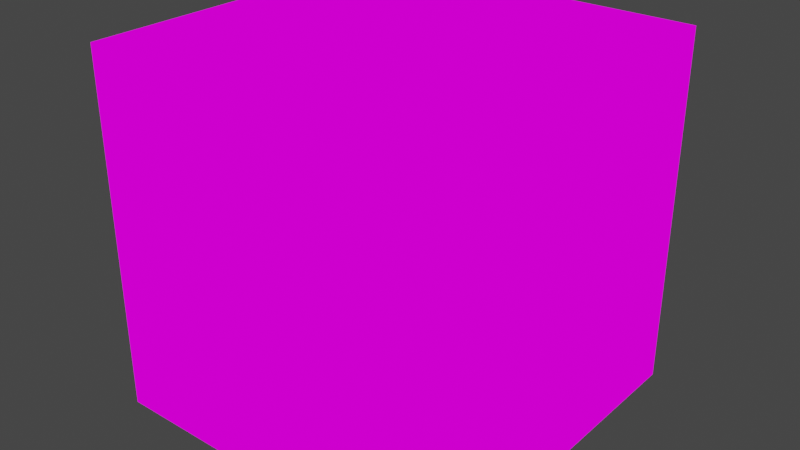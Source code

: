 # Source: skybox.blend  (saved by Blender 3.3.6; exported with 4.5.12 LTS)
import bpy
from mathutils import Matrix  # noqa: F401  (used for matrix-valued properties, if any)

bpy.ops.wm.read_factory_settings(use_empty=True)
scene = bpy.context.scene
scene.name = 'Scene'

# ---- collections
col_collection = bpy.data.collections.new('Collection'); scene.collection.children.link(col_collection)

# ---- images (referenced by path relative to the original .blend; pixels are not part of the script)
import os
ASSET_DIR = os.environ.get("B2B_ASSET_DIR", "")  # directory of the original .blend (textures are referenced by path, not embedded)
HERE = os.path.dirname(os.path.abspath(__file__))  # packed textures are extracted next to this script under _unpacked/

def load_image(name, relpath, width, height, colorspace="sRGB"):
    """Load a texture the original file referenced (path relative to the .blend, or extracted next to this script)."""
    p = next((c for c in (os.path.join(HERE, relpath), os.path.join(ASSET_DIR, relpath)) if relpath and os.path.exists(c)), "")
    if p:
        img = bpy.data.images.load(p, check_existing=True)
        img.name = name
    else:  # same state as the original file: an image datablock whose file is absent (Cycles renders it pink)
        img = bpy.data.images.new(name, width, height)
        img.source = "FILE"
        img.filepath = "//" + (relpath or name)
    img.colorspace_settings.name = colorspace
    return img
img_cubemap_png = load_image('cubemap.png', 'cubemap.png', 1024, 1024, 'sRGB')

# ---- materials (node trees are filled in below, after node groups)
mat_material_001 = bpy.data.materials.new('Material.001')

# ---- material node trees
mat_material_001.use_nodes = True; mat_material_001.node_tree.nodes.clear()
_N = mat_material_001.node_tree.nodes; _L = mat_material_001.node_tree.links
n0 = _N.new('ShaderNodeOutputMaterial'); n0.name = 'Material Output'; n0.location = (300, 300)
n1 = _N.new('ShaderNodeTexImage'); n1.name = 'Image Texture'; n1.location = (-654, 112)
n1.image = img_cubemap_png
_L.new(n1.outputs[0], n0.inputs[0])
n0.is_active_output = True

# ---- world
world_world = bpy.data.worlds.new('World'); scene.world = world_world
world_world.use_nodes = True; world_world.node_tree.nodes.clear()
_N = world_world.node_tree.nodes; _L = world_world.node_tree.links
n0 = _N.new('ShaderNodeOutputWorld'); n0.name = 'World Output'; n0.location = (300, 300)
n1 = _N.new('ShaderNodeBackground'); n1.name = 'Background'; n1.location = (10, 300)
n1.inputs[0].default_value = (0.05088, 0.05088, 0.05088, 1.0)
_L.new(n1.outputs[0], n0.inputs[0])
n0.is_active_output = True
world_world.color = (0.05088, 0.05088, 0.05088)
world_world.use_sun_shadow = False
world_world.sun_shadow_jitter_overblur = 0.0

# ---- meshes
me_cube_001 = bpy.data.meshes.new('Cube.001')
me_cube_001.from_pydata([(-1.0, -1.0, -1.0), (-1.0, -1.0, 1.0), (-1.0, 1.0, -1.0), (-1.0, 1.0, 1.0), (1.0, -1.0, -1.0), (1.0, -1.0, 1.0), (1.0, 1.0, -1.0), (1.0, 1.0, 1.0)], [], [(0, 1, 3, 2), (2, 3, 7, 6), (6, 7, 5, 4), (4, 5, 1, 0), (2, 6, 4, 0), (7, 3, 1, 5)])
_uv = me_cube_001.uv_layers.new(name='UVMap')
_uv.uv.foreach_set('vector', [1.0, 0.3333, 1.0, 0.6667, 0.75, 0.6667, 0.75, 0.3333, 0.75, 0.3333, 0.75, 0.6667, 0.5, 0.6667, 0.5, 0.3333, 0.5, 0.3333, 0.5, 0.6667, 0.25, 0.6667, 0.25, 0.3333, 0.25, 0.3333, 0.25, 0.6667, 0.0, 0.6667, 0.0, 0.3333, 0.5, 0.0, 0.5, 0.3333, 0.25, 0.3333, 0.25, 0.0, 0.5, 0.6667, 0.5, 1.0, 0.25, 1.0, 0.25, 0.6667])
me_cube_001.materials.append(mat_material_001)
me_cube_001.update()

# ---- objects
ob_cube = bpy.data.objects.new('Cube', me_cube_001)

# ---- transforms, parenting, visibility, modifiers, constraints
ob_cube.location = (0.0, 0.0, 0.0)
ob_cube.rotation_euler = (0.0, -0.0, 1.571)

# ---- collection membership
col_collection.objects.link(ob_cube)

# ---- scene / render settings (as saved in the file)
scene.frame_start = 1; scene.frame_end = 250; scene.frame_set(0)
scene.render.engine = 'CYCLES'
scene.cycles.sampling_pattern = 'TABULATED_SOBOL'
scene.cycles.use_light_tree = False
scene.view_settings.view_transform = 'Filmic'
bpy.context.view_layer.update()

# ---- added for rendering (the .blend has no active camera and no usable light): camera, sun
cam_auto = bpy.data.cameras.new('AutoCamera')
cam_auto.lens = 50.0
cam_auto.sensor_width = 36.0
cam_auto.clip_end = 1000.0
ob_auto_camera = bpy.data.objects.new('AutoCamera', cam_auto)
scene.collection.objects.link(ob_auto_camera)
ob_auto_camera.location = (3.20507, -3.84609, 2.56406)
ob_auto_camera.rotation_euler = (1.09748, -7.21219e-08, 0.694738)
scene.camera = ob_auto_camera
light_auto_sun = bpy.data.lights.new('AutoSun', 'SUN')
light_auto_sun.energy = 3.0
light_auto_sun.angle = 0.0523599
ob_auto_sun = bpy.data.objects.new('AutoSun', light_auto_sun)
scene.collection.objects.link(ob_auto_sun)
ob_auto_sun.rotation_euler = (0.872665, 0.174533, 0.523599)
bpy.context.view_layer.update()
